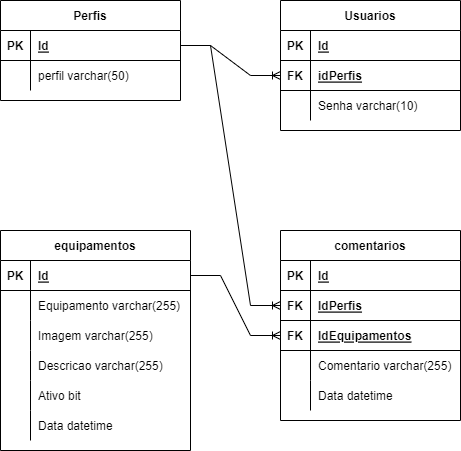

The diagram above was exported from draw.io. Its source (the exported page's mxGraphModel, read from the mxfile embedded in the PNG):
<mxGraphModel dx="1221" dy="688" grid="1" gridSize="10" guides="1" tooltips="1" connect="1" arrows="1" fold="1" page="1" pageScale="1" pageWidth="827" pageHeight="1169" math="0" shadow="0">
  <root>
    <mxCell id="0" />
    <mxCell id="1" parent="0" />
    <mxCell id="s0BUo5IRbBce1JvLdzAz-1" value="Usuarios" style="shape=table;startSize=30;container=1;collapsible=1;childLayout=tableLayout;fixedRows=1;rowLines=0;fontStyle=1;align=center;resizeLast=1;" vertex="1" parent="1">
      <mxGeometry x="320" y="220" width="180" height="130" as="geometry" />
    </mxCell>
    <mxCell id="s0BUo5IRbBce1JvLdzAz-2" value="" style="shape=tableRow;horizontal=0;startSize=0;swimlaneHead=0;swimlaneBody=0;fillColor=none;collapsible=0;dropTarget=0;points=[[0,0.5],[1,0.5]];portConstraint=eastwest;top=0;left=0;right=0;bottom=1;" vertex="1" parent="s0BUo5IRbBce1JvLdzAz-1">
      <mxGeometry y="30" width="180" height="30" as="geometry" />
    </mxCell>
    <mxCell id="s0BUo5IRbBce1JvLdzAz-3" value="PK" style="shape=partialRectangle;connectable=0;fillColor=none;top=0;left=0;bottom=0;right=0;fontStyle=1;overflow=hidden;" vertex="1" parent="s0BUo5IRbBce1JvLdzAz-2">
      <mxGeometry width="30" height="30" as="geometry">
        <mxRectangle width="30" height="30" as="alternateBounds" />
      </mxGeometry>
    </mxCell>
    <mxCell id="s0BUo5IRbBce1JvLdzAz-4" value="Id" style="shape=partialRectangle;connectable=0;fillColor=none;top=0;left=0;bottom=0;right=0;align=left;spacingLeft=6;fontStyle=5;overflow=hidden;" vertex="1" parent="s0BUo5IRbBce1JvLdzAz-2">
      <mxGeometry x="30" width="150" height="30" as="geometry">
        <mxRectangle width="150" height="30" as="alternateBounds" />
      </mxGeometry>
    </mxCell>
    <mxCell id="s0BUo5IRbBce1JvLdzAz-74" value="" style="shape=tableRow;horizontal=0;startSize=0;swimlaneHead=0;swimlaneBody=0;fillColor=none;collapsible=0;dropTarget=0;points=[[0,0.5],[1,0.5]];portConstraint=eastwest;top=0;left=0;right=0;bottom=1;" vertex="1" parent="s0BUo5IRbBce1JvLdzAz-1">
      <mxGeometry y="60" width="180" height="30" as="geometry" />
    </mxCell>
    <mxCell id="s0BUo5IRbBce1JvLdzAz-75" value="FK" style="shape=partialRectangle;connectable=0;fillColor=none;top=0;left=0;bottom=0;right=0;fontStyle=1;overflow=hidden;" vertex="1" parent="s0BUo5IRbBce1JvLdzAz-74">
      <mxGeometry width="30" height="30" as="geometry">
        <mxRectangle width="30" height="30" as="alternateBounds" />
      </mxGeometry>
    </mxCell>
    <mxCell id="s0BUo5IRbBce1JvLdzAz-76" value="idPerfis" style="shape=partialRectangle;connectable=0;fillColor=none;top=0;left=0;bottom=0;right=0;align=left;spacingLeft=6;fontStyle=5;overflow=hidden;" vertex="1" parent="s0BUo5IRbBce1JvLdzAz-74">
      <mxGeometry x="30" width="150" height="30" as="geometry">
        <mxRectangle width="150" height="30" as="alternateBounds" />
      </mxGeometry>
    </mxCell>
    <mxCell id="s0BUo5IRbBce1JvLdzAz-5" value="" style="shape=tableRow;horizontal=0;startSize=0;swimlaneHead=0;swimlaneBody=0;fillColor=none;collapsible=0;dropTarget=0;points=[[0,0.5],[1,0.5]];portConstraint=eastwest;top=0;left=0;right=0;bottom=0;" vertex="1" parent="s0BUo5IRbBce1JvLdzAz-1">
      <mxGeometry y="90" width="180" height="30" as="geometry" />
    </mxCell>
    <mxCell id="s0BUo5IRbBce1JvLdzAz-6" value="" style="shape=partialRectangle;connectable=0;fillColor=none;top=0;left=0;bottom=0;right=0;editable=1;overflow=hidden;" vertex="1" parent="s0BUo5IRbBce1JvLdzAz-5">
      <mxGeometry width="30" height="30" as="geometry">
        <mxRectangle width="30" height="30" as="alternateBounds" />
      </mxGeometry>
    </mxCell>
    <mxCell id="s0BUo5IRbBce1JvLdzAz-7" value="Senha varchar(10)" style="shape=partialRectangle;connectable=0;fillColor=none;top=0;left=0;bottom=0;right=0;align=left;spacingLeft=6;overflow=hidden;" vertex="1" parent="s0BUo5IRbBce1JvLdzAz-5">
      <mxGeometry x="30" width="150" height="30" as="geometry">
        <mxRectangle width="150" height="30" as="alternateBounds" />
      </mxGeometry>
    </mxCell>
    <mxCell id="s0BUo5IRbBce1JvLdzAz-14" value="equipamentos" style="shape=table;startSize=30;container=1;collapsible=1;childLayout=tableLayout;fixedRows=1;rowLines=0;fontStyle=1;align=center;resizeLast=1;" vertex="1" parent="1">
      <mxGeometry x="40" y="450" width="190" height="220" as="geometry" />
    </mxCell>
    <mxCell id="s0BUo5IRbBce1JvLdzAz-15" value="" style="shape=tableRow;horizontal=0;startSize=0;swimlaneHead=0;swimlaneBody=0;fillColor=none;collapsible=0;dropTarget=0;points=[[0,0.5],[1,0.5]];portConstraint=eastwest;top=0;left=0;right=0;bottom=1;" vertex="1" parent="s0BUo5IRbBce1JvLdzAz-14">
      <mxGeometry y="30" width="190" height="30" as="geometry" />
    </mxCell>
    <mxCell id="s0BUo5IRbBce1JvLdzAz-16" value="PK" style="shape=partialRectangle;connectable=0;fillColor=none;top=0;left=0;bottom=0;right=0;fontStyle=1;overflow=hidden;" vertex="1" parent="s0BUo5IRbBce1JvLdzAz-15">
      <mxGeometry width="30" height="30" as="geometry">
        <mxRectangle width="30" height="30" as="alternateBounds" />
      </mxGeometry>
    </mxCell>
    <mxCell id="s0BUo5IRbBce1JvLdzAz-17" value="Id" style="shape=partialRectangle;connectable=0;fillColor=none;top=0;left=0;bottom=0;right=0;align=left;spacingLeft=6;fontStyle=5;overflow=hidden;" vertex="1" parent="s0BUo5IRbBce1JvLdzAz-15">
      <mxGeometry x="30" width="160" height="30" as="geometry">
        <mxRectangle width="160" height="30" as="alternateBounds" />
      </mxGeometry>
    </mxCell>
    <mxCell id="s0BUo5IRbBce1JvLdzAz-18" value="" style="shape=tableRow;horizontal=0;startSize=0;swimlaneHead=0;swimlaneBody=0;fillColor=none;collapsible=0;dropTarget=0;points=[[0,0.5],[1,0.5]];portConstraint=eastwest;top=0;left=0;right=0;bottom=0;" vertex="1" parent="s0BUo5IRbBce1JvLdzAz-14">
      <mxGeometry y="60" width="190" height="30" as="geometry" />
    </mxCell>
    <mxCell id="s0BUo5IRbBce1JvLdzAz-19" value="" style="shape=partialRectangle;connectable=0;fillColor=none;top=0;left=0;bottom=0;right=0;editable=1;overflow=hidden;" vertex="1" parent="s0BUo5IRbBce1JvLdzAz-18">
      <mxGeometry width="30" height="30" as="geometry">
        <mxRectangle width="30" height="30" as="alternateBounds" />
      </mxGeometry>
    </mxCell>
    <mxCell id="s0BUo5IRbBce1JvLdzAz-20" value="Equipamento varchar(255)" style="shape=partialRectangle;connectable=0;fillColor=none;top=0;left=0;bottom=0;right=0;align=left;spacingLeft=6;overflow=hidden;" vertex="1" parent="s0BUo5IRbBce1JvLdzAz-18">
      <mxGeometry x="30" width="160" height="30" as="geometry">
        <mxRectangle width="160" height="30" as="alternateBounds" />
      </mxGeometry>
    </mxCell>
    <mxCell id="s0BUo5IRbBce1JvLdzAz-21" value="" style="shape=tableRow;horizontal=0;startSize=0;swimlaneHead=0;swimlaneBody=0;fillColor=none;collapsible=0;dropTarget=0;points=[[0,0.5],[1,0.5]];portConstraint=eastwest;top=0;left=0;right=0;bottom=0;" vertex="1" parent="s0BUo5IRbBce1JvLdzAz-14">
      <mxGeometry y="90" width="190" height="30" as="geometry" />
    </mxCell>
    <mxCell id="s0BUo5IRbBce1JvLdzAz-22" value="" style="shape=partialRectangle;connectable=0;fillColor=none;top=0;left=0;bottom=0;right=0;editable=1;overflow=hidden;" vertex="1" parent="s0BUo5IRbBce1JvLdzAz-21">
      <mxGeometry width="30" height="30" as="geometry">
        <mxRectangle width="30" height="30" as="alternateBounds" />
      </mxGeometry>
    </mxCell>
    <mxCell id="s0BUo5IRbBce1JvLdzAz-23" value="Imagem varchar(255)" style="shape=partialRectangle;connectable=0;fillColor=none;top=0;left=0;bottom=0;right=0;align=left;spacingLeft=6;overflow=hidden;" vertex="1" parent="s0BUo5IRbBce1JvLdzAz-21">
      <mxGeometry x="30" width="160" height="30" as="geometry">
        <mxRectangle width="160" height="30" as="alternateBounds" />
      </mxGeometry>
    </mxCell>
    <mxCell id="s0BUo5IRbBce1JvLdzAz-77" value="" style="shape=tableRow;horizontal=0;startSize=0;swimlaneHead=0;swimlaneBody=0;fillColor=none;collapsible=0;dropTarget=0;points=[[0,0.5],[1,0.5]];portConstraint=eastwest;top=0;left=0;right=0;bottom=0;" vertex="1" parent="s0BUo5IRbBce1JvLdzAz-14">
      <mxGeometry y="120" width="190" height="30" as="geometry" />
    </mxCell>
    <mxCell id="s0BUo5IRbBce1JvLdzAz-78" value="" style="shape=partialRectangle;connectable=0;fillColor=none;top=0;left=0;bottom=0;right=0;editable=1;overflow=hidden;" vertex="1" parent="s0BUo5IRbBce1JvLdzAz-77">
      <mxGeometry width="30" height="30" as="geometry">
        <mxRectangle width="30" height="30" as="alternateBounds" />
      </mxGeometry>
    </mxCell>
    <mxCell id="s0BUo5IRbBce1JvLdzAz-79" value="Descricao varchar(255)" style="shape=partialRectangle;connectable=0;fillColor=none;top=0;left=0;bottom=0;right=0;align=left;spacingLeft=6;overflow=hidden;" vertex="1" parent="s0BUo5IRbBce1JvLdzAz-77">
      <mxGeometry x="30" width="160" height="30" as="geometry">
        <mxRectangle width="160" height="30" as="alternateBounds" />
      </mxGeometry>
    </mxCell>
    <mxCell id="s0BUo5IRbBce1JvLdzAz-83" value="" style="shape=tableRow;horizontal=0;startSize=0;swimlaneHead=0;swimlaneBody=0;fillColor=none;collapsible=0;dropTarget=0;points=[[0,0.5],[1,0.5]];portConstraint=eastwest;top=0;left=0;right=0;bottom=0;" vertex="1" parent="s0BUo5IRbBce1JvLdzAz-14">
      <mxGeometry y="150" width="190" height="30" as="geometry" />
    </mxCell>
    <mxCell id="s0BUo5IRbBce1JvLdzAz-84" value="" style="shape=partialRectangle;connectable=0;fillColor=none;top=0;left=0;bottom=0;right=0;editable=1;overflow=hidden;" vertex="1" parent="s0BUo5IRbBce1JvLdzAz-83">
      <mxGeometry width="30" height="30" as="geometry">
        <mxRectangle width="30" height="30" as="alternateBounds" />
      </mxGeometry>
    </mxCell>
    <mxCell id="s0BUo5IRbBce1JvLdzAz-85" value="Ativo bit" style="shape=partialRectangle;connectable=0;fillColor=none;top=0;left=0;bottom=0;right=0;align=left;spacingLeft=6;overflow=hidden;" vertex="1" parent="s0BUo5IRbBce1JvLdzAz-83">
      <mxGeometry x="30" width="160" height="30" as="geometry">
        <mxRectangle width="160" height="30" as="alternateBounds" />
      </mxGeometry>
    </mxCell>
    <mxCell id="s0BUo5IRbBce1JvLdzAz-24" value="" style="shape=tableRow;horizontal=0;startSize=0;swimlaneHead=0;swimlaneBody=0;fillColor=none;collapsible=0;dropTarget=0;points=[[0,0.5],[1,0.5]];portConstraint=eastwest;top=0;left=0;right=0;bottom=0;" vertex="1" parent="s0BUo5IRbBce1JvLdzAz-14">
      <mxGeometry y="180" width="190" height="30" as="geometry" />
    </mxCell>
    <mxCell id="s0BUo5IRbBce1JvLdzAz-25" value="" style="shape=partialRectangle;connectable=0;fillColor=none;top=0;left=0;bottom=0;right=0;editable=1;overflow=hidden;" vertex="1" parent="s0BUo5IRbBce1JvLdzAz-24">
      <mxGeometry width="30" height="30" as="geometry">
        <mxRectangle width="30" height="30" as="alternateBounds" />
      </mxGeometry>
    </mxCell>
    <mxCell id="s0BUo5IRbBce1JvLdzAz-26" value="Data datetime" style="shape=partialRectangle;connectable=0;fillColor=none;top=0;left=0;bottom=0;right=0;align=left;spacingLeft=6;overflow=hidden;" vertex="1" parent="s0BUo5IRbBce1JvLdzAz-24">
      <mxGeometry x="30" width="160" height="30" as="geometry">
        <mxRectangle width="160" height="30" as="alternateBounds" />
      </mxGeometry>
    </mxCell>
    <mxCell id="s0BUo5IRbBce1JvLdzAz-27" value="comentarios" style="shape=table;startSize=30;container=1;collapsible=1;childLayout=tableLayout;fixedRows=1;rowLines=0;fontStyle=1;align=center;resizeLast=1;" vertex="1" parent="1">
      <mxGeometry x="320" y="450" width="180" height="190" as="geometry" />
    </mxCell>
    <mxCell id="s0BUo5IRbBce1JvLdzAz-28" value="" style="shape=tableRow;horizontal=0;startSize=0;swimlaneHead=0;swimlaneBody=0;fillColor=none;collapsible=0;dropTarget=0;points=[[0,0.5],[1,0.5]];portConstraint=eastwest;top=0;left=0;right=0;bottom=1;" vertex="1" parent="s0BUo5IRbBce1JvLdzAz-27">
      <mxGeometry y="30" width="180" height="30" as="geometry" />
    </mxCell>
    <mxCell id="s0BUo5IRbBce1JvLdzAz-29" value="PK" style="shape=partialRectangle;connectable=0;fillColor=none;top=0;left=0;bottom=0;right=0;fontStyle=1;overflow=hidden;" vertex="1" parent="s0BUo5IRbBce1JvLdzAz-28">
      <mxGeometry width="30" height="30" as="geometry">
        <mxRectangle width="30" height="30" as="alternateBounds" />
      </mxGeometry>
    </mxCell>
    <mxCell id="s0BUo5IRbBce1JvLdzAz-30" value="Id" style="shape=partialRectangle;connectable=0;fillColor=none;top=0;left=0;bottom=0;right=0;align=left;spacingLeft=6;fontStyle=5;overflow=hidden;" vertex="1" parent="s0BUo5IRbBce1JvLdzAz-28">
      <mxGeometry x="30" width="150" height="30" as="geometry">
        <mxRectangle width="150" height="30" as="alternateBounds" />
      </mxGeometry>
    </mxCell>
    <mxCell id="s0BUo5IRbBce1JvLdzAz-86" value="" style="shape=tableRow;horizontal=0;startSize=0;swimlaneHead=0;swimlaneBody=0;fillColor=none;collapsible=0;dropTarget=0;points=[[0,0.5],[1,0.5]];portConstraint=eastwest;top=0;left=0;right=0;bottom=1;" vertex="1" parent="s0BUo5IRbBce1JvLdzAz-27">
      <mxGeometry y="60" width="180" height="30" as="geometry" />
    </mxCell>
    <mxCell id="s0BUo5IRbBce1JvLdzAz-87" value="FK" style="shape=partialRectangle;connectable=0;fillColor=none;top=0;left=0;bottom=0;right=0;fontStyle=1;overflow=hidden;" vertex="1" parent="s0BUo5IRbBce1JvLdzAz-86">
      <mxGeometry width="30" height="30" as="geometry">
        <mxRectangle width="30" height="30" as="alternateBounds" />
      </mxGeometry>
    </mxCell>
    <mxCell id="s0BUo5IRbBce1JvLdzAz-88" value="IdPerfis" style="shape=partialRectangle;connectable=0;fillColor=none;top=0;left=0;bottom=0;right=0;align=left;spacingLeft=6;fontStyle=5;overflow=hidden;" vertex="1" parent="s0BUo5IRbBce1JvLdzAz-86">
      <mxGeometry x="30" width="150" height="30" as="geometry">
        <mxRectangle width="150" height="30" as="alternateBounds" />
      </mxGeometry>
    </mxCell>
    <mxCell id="s0BUo5IRbBce1JvLdzAz-93" value="" style="shape=tableRow;horizontal=0;startSize=0;swimlaneHead=0;swimlaneBody=0;fillColor=none;collapsible=0;dropTarget=0;points=[[0,0.5],[1,0.5]];portConstraint=eastwest;top=0;left=0;right=0;bottom=1;" vertex="1" parent="s0BUo5IRbBce1JvLdzAz-27">
      <mxGeometry y="90" width="180" height="30" as="geometry" />
    </mxCell>
    <mxCell id="s0BUo5IRbBce1JvLdzAz-94" value="FK" style="shape=partialRectangle;connectable=0;fillColor=none;top=0;left=0;bottom=0;right=0;fontStyle=1;overflow=hidden;" vertex="1" parent="s0BUo5IRbBce1JvLdzAz-93">
      <mxGeometry width="30" height="30" as="geometry">
        <mxRectangle width="30" height="30" as="alternateBounds" />
      </mxGeometry>
    </mxCell>
    <mxCell id="s0BUo5IRbBce1JvLdzAz-95" value="IdEquipamentos" style="shape=partialRectangle;connectable=0;fillColor=none;top=0;left=0;bottom=0;right=0;align=left;spacingLeft=6;fontStyle=5;overflow=hidden;" vertex="1" parent="s0BUo5IRbBce1JvLdzAz-93">
      <mxGeometry x="30" width="150" height="30" as="geometry">
        <mxRectangle width="150" height="30" as="alternateBounds" />
      </mxGeometry>
    </mxCell>
    <mxCell id="s0BUo5IRbBce1JvLdzAz-34" value="" style="shape=tableRow;horizontal=0;startSize=0;swimlaneHead=0;swimlaneBody=0;fillColor=none;collapsible=0;dropTarget=0;points=[[0,0.5],[1,0.5]];portConstraint=eastwest;top=0;left=0;right=0;bottom=0;" vertex="1" parent="s0BUo5IRbBce1JvLdzAz-27">
      <mxGeometry y="120" width="180" height="30" as="geometry" />
    </mxCell>
    <mxCell id="s0BUo5IRbBce1JvLdzAz-35" value="" style="shape=partialRectangle;connectable=0;fillColor=none;top=0;left=0;bottom=0;right=0;editable=1;overflow=hidden;" vertex="1" parent="s0BUo5IRbBce1JvLdzAz-34">
      <mxGeometry width="30" height="30" as="geometry">
        <mxRectangle width="30" height="30" as="alternateBounds" />
      </mxGeometry>
    </mxCell>
    <mxCell id="s0BUo5IRbBce1JvLdzAz-36" value="Comentario varchar(255)" style="shape=partialRectangle;connectable=0;fillColor=none;top=0;left=0;bottom=0;right=0;align=left;spacingLeft=6;overflow=hidden;" vertex="1" parent="s0BUo5IRbBce1JvLdzAz-34">
      <mxGeometry x="30" width="150" height="30" as="geometry">
        <mxRectangle width="150" height="30" as="alternateBounds" />
      </mxGeometry>
    </mxCell>
    <mxCell id="s0BUo5IRbBce1JvLdzAz-37" value="" style="shape=tableRow;horizontal=0;startSize=0;swimlaneHead=0;swimlaneBody=0;fillColor=none;collapsible=0;dropTarget=0;points=[[0,0.5],[1,0.5]];portConstraint=eastwest;top=0;left=0;right=0;bottom=0;" vertex="1" parent="s0BUo5IRbBce1JvLdzAz-27">
      <mxGeometry y="150" width="180" height="30" as="geometry" />
    </mxCell>
    <mxCell id="s0BUo5IRbBce1JvLdzAz-38" value="" style="shape=partialRectangle;connectable=0;fillColor=none;top=0;left=0;bottom=0;right=0;editable=1;overflow=hidden;" vertex="1" parent="s0BUo5IRbBce1JvLdzAz-37">
      <mxGeometry width="30" height="30" as="geometry">
        <mxRectangle width="30" height="30" as="alternateBounds" />
      </mxGeometry>
    </mxCell>
    <mxCell id="s0BUo5IRbBce1JvLdzAz-39" value="Data datetime" style="shape=partialRectangle;connectable=0;fillColor=none;top=0;left=0;bottom=0;right=0;align=left;spacingLeft=6;overflow=hidden;" vertex="1" parent="s0BUo5IRbBce1JvLdzAz-37">
      <mxGeometry x="30" width="150" height="30" as="geometry">
        <mxRectangle width="150" height="30" as="alternateBounds" />
      </mxGeometry>
    </mxCell>
    <mxCell id="s0BUo5IRbBce1JvLdzAz-40" value="Perfis" style="shape=table;startSize=30;container=1;collapsible=1;childLayout=tableLayout;fixedRows=1;rowLines=0;fontStyle=1;align=center;resizeLast=1;" vertex="1" parent="1">
      <mxGeometry x="40" y="220" width="180" height="100" as="geometry" />
    </mxCell>
    <mxCell id="s0BUo5IRbBce1JvLdzAz-41" value="" style="shape=tableRow;horizontal=0;startSize=0;swimlaneHead=0;swimlaneBody=0;fillColor=none;collapsible=0;dropTarget=0;points=[[0,0.5],[1,0.5]];portConstraint=eastwest;top=0;left=0;right=0;bottom=1;" vertex="1" parent="s0BUo5IRbBce1JvLdzAz-40">
      <mxGeometry y="30" width="180" height="30" as="geometry" />
    </mxCell>
    <mxCell id="s0BUo5IRbBce1JvLdzAz-42" value="PK" style="shape=partialRectangle;connectable=0;fillColor=none;top=0;left=0;bottom=0;right=0;fontStyle=1;overflow=hidden;" vertex="1" parent="s0BUo5IRbBce1JvLdzAz-41">
      <mxGeometry width="30" height="30" as="geometry">
        <mxRectangle width="30" height="30" as="alternateBounds" />
      </mxGeometry>
    </mxCell>
    <mxCell id="s0BUo5IRbBce1JvLdzAz-43" value="Id" style="shape=partialRectangle;connectable=0;fillColor=none;top=0;left=0;bottom=0;right=0;align=left;spacingLeft=6;fontStyle=5;overflow=hidden;" vertex="1" parent="s0BUo5IRbBce1JvLdzAz-41">
      <mxGeometry x="30" width="150" height="30" as="geometry">
        <mxRectangle width="150" height="30" as="alternateBounds" />
      </mxGeometry>
    </mxCell>
    <mxCell id="s0BUo5IRbBce1JvLdzAz-44" value="" style="shape=tableRow;horizontal=0;startSize=0;swimlaneHead=0;swimlaneBody=0;fillColor=none;collapsible=0;dropTarget=0;points=[[0,0.5],[1,0.5]];portConstraint=eastwest;top=0;left=0;right=0;bottom=0;" vertex="1" parent="s0BUo5IRbBce1JvLdzAz-40">
      <mxGeometry y="60" width="180" height="30" as="geometry" />
    </mxCell>
    <mxCell id="s0BUo5IRbBce1JvLdzAz-45" value="" style="shape=partialRectangle;connectable=0;fillColor=none;top=0;left=0;bottom=0;right=0;editable=1;overflow=hidden;" vertex="1" parent="s0BUo5IRbBce1JvLdzAz-44">
      <mxGeometry width="30" height="30" as="geometry">
        <mxRectangle width="30" height="30" as="alternateBounds" />
      </mxGeometry>
    </mxCell>
    <mxCell id="s0BUo5IRbBce1JvLdzAz-46" value="perfil varchar(50)" style="shape=partialRectangle;connectable=0;fillColor=none;top=0;left=0;bottom=0;right=0;align=left;spacingLeft=6;overflow=hidden;" vertex="1" parent="s0BUo5IRbBce1JvLdzAz-44">
      <mxGeometry x="30" width="150" height="30" as="geometry">
        <mxRectangle width="150" height="30" as="alternateBounds" />
      </mxGeometry>
    </mxCell>
    <mxCell id="s0BUo5IRbBce1JvLdzAz-96" value="" style="edgeStyle=entityRelationEdgeStyle;fontSize=12;html=1;endArrow=ERoneToMany;rounded=0;" edge="1" parent="1" source="s0BUo5IRbBce1JvLdzAz-41" target="s0BUo5IRbBce1JvLdzAz-74">
      <mxGeometry width="100" height="100" relative="1" as="geometry">
        <mxPoint x="210" y="400" as="sourcePoint" />
        <mxPoint x="310" y="300" as="targetPoint" />
      </mxGeometry>
    </mxCell>
    <mxCell id="s0BUo5IRbBce1JvLdzAz-97" value="" style="edgeStyle=entityRelationEdgeStyle;fontSize=12;html=1;endArrow=ERoneToMany;rounded=0;" edge="1" parent="1" source="s0BUo5IRbBce1JvLdzAz-41" target="s0BUo5IRbBce1JvLdzAz-86">
      <mxGeometry width="100" height="100" relative="1" as="geometry">
        <mxPoint x="200.0000000000001" y="350" as="sourcePoint" />
        <mxPoint x="300" y="380" as="targetPoint" />
      </mxGeometry>
    </mxCell>
    <mxCell id="s0BUo5IRbBce1JvLdzAz-98" value="" style="edgeStyle=entityRelationEdgeStyle;fontSize=12;html=1;endArrow=ERoneToMany;rounded=0;" edge="1" parent="1" source="s0BUo5IRbBce1JvLdzAz-15" target="s0BUo5IRbBce1JvLdzAz-93">
      <mxGeometry width="100" height="100" relative="1" as="geometry">
        <mxPoint x="230.0000000000001" y="275" as="sourcePoint" />
        <mxPoint x="330" y="535" as="targetPoint" />
      </mxGeometry>
    </mxCell>
  </root>
</mxGraphModel>